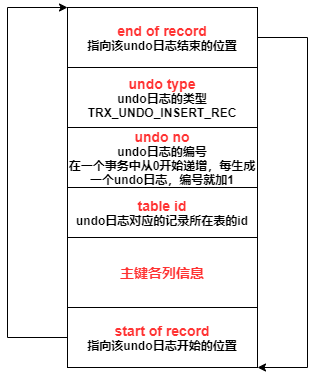

The diagram above was exported from draw.io. Its source (the exported page's mxGraphModel, read from the mxfile embedded in the PNG):
<mxGraphModel dx="1185" dy="685" grid="1" gridSize="10" guides="1" tooltips="1" connect="1" arrows="1" fold="1" page="1" pageScale="1" pageWidth="827" pageHeight="1169" math="0" shadow="0">
  <root>
    <mxCell id="0" />
    <mxCell id="1" parent="0" />
    <mxCell id="5vcEEI0qhO2cpGrpdNAz-3" style="edgeStyle=orthogonalEdgeStyle;rounded=0;orthogonalLoop=1;jettySize=auto;html=1;exitX=1;exitY=0.5;exitDx=0;exitDy=0;entryX=1;entryY=1;entryDx=0;entryDy=0;" edge="1" parent="1" source="5vcEEI0qhO2cpGrpdNAz-1" target="5vcEEI0qhO2cpGrpdNAz-2">
      <mxGeometry relative="1" as="geometry">
        <Array as="points">
          <mxPoint x="570" y="160" />
          <mxPoint x="570" y="490" />
        </Array>
      </mxGeometry>
    </mxCell>
    <mxCell id="5vcEEI0qhO2cpGrpdNAz-1" value="&lt;b style=&quot;font-size: 14px&quot;&gt;&lt;font color=&quot;#ff3333&quot;&gt;end of record&lt;br&gt;&lt;/font&gt;&lt;/b&gt;&lt;b&gt;指向该undo日志结束的位置&lt;/b&gt;" style="rounded=0;whiteSpace=wrap;html=1;" vertex="1" parent="1">
      <mxGeometry x="330" y="130" width="190" height="60" as="geometry" />
    </mxCell>
    <mxCell id="5vcEEI0qhO2cpGrpdNAz-4" style="edgeStyle=orthogonalEdgeStyle;rounded=0;orthogonalLoop=1;jettySize=auto;html=1;exitX=0;exitY=0.5;exitDx=0;exitDy=0;entryX=0;entryY=0;entryDx=0;entryDy=0;" edge="1" parent="1" source="5vcEEI0qhO2cpGrpdNAz-2" target="5vcEEI0qhO2cpGrpdNAz-1">
      <mxGeometry relative="1" as="geometry">
        <Array as="points">
          <mxPoint x="270" y="460" />
          <mxPoint x="270" y="130" />
        </Array>
      </mxGeometry>
    </mxCell>
    <mxCell id="5vcEEI0qhO2cpGrpdNAz-2" value="&lt;b style=&quot;font-size: 14px&quot;&gt;&lt;font color=&quot;#ff3333&quot;&gt;start of record&lt;br&gt;&lt;/font&gt;&lt;/b&gt;&lt;b&gt;指向该undo日志开始的位置&lt;/b&gt;" style="rounded=0;whiteSpace=wrap;html=1;" vertex="1" parent="1">
      <mxGeometry x="330" y="430" width="190" height="60" as="geometry" />
    </mxCell>
    <mxCell id="5vcEEI0qhO2cpGrpdNAz-5" value="&lt;b&gt;&lt;font color=&quot;#ff3333&quot;&gt;&lt;span style=&quot;font-size: 14px&quot;&gt;undo type&lt;br&gt;&lt;/span&gt;&lt;/font&gt;undo日志的类型&lt;br&gt;TRX_UNDO_INSERT_REC&lt;br&gt;&lt;/b&gt;" style="rounded=0;whiteSpace=wrap;html=1;" vertex="1" parent="1">
      <mxGeometry x="330" y="190" width="190" height="60" as="geometry" />
    </mxCell>
    <mxCell id="5vcEEI0qhO2cpGrpdNAz-6" value="&lt;b&gt;&lt;font color=&quot;#ff3333&quot;&gt;&lt;span style=&quot;font-size: 14px&quot;&gt;undo no&lt;br&gt;&lt;/span&gt;&lt;/font&gt;undo日志的编号&lt;br&gt;在一个事务中从0开始递增，每生成一个undo日志，编号就加1&lt;br&gt;&lt;/b&gt;" style="rounded=0;whiteSpace=wrap;html=1;" vertex="1" parent="1">
      <mxGeometry x="330" y="250" width="190" height="60" as="geometry" />
    </mxCell>
    <mxCell id="5vcEEI0qhO2cpGrpdNAz-7" value="&lt;b&gt;&lt;font color=&quot;#ff3333&quot;&gt;&lt;span style=&quot;font-size: 14px&quot;&gt;table id&lt;br&gt;&lt;/span&gt;&lt;/font&gt;undo日志对应的记录所在表的id&lt;br&gt;&lt;/b&gt;" style="rounded=0;whiteSpace=wrap;html=1;" vertex="1" parent="1">
      <mxGeometry x="330" y="310" width="190" height="50" as="geometry" />
    </mxCell>
    <mxCell id="5vcEEI0qhO2cpGrpdNAz-9" value="&lt;b&gt;&lt;font color=&quot;#ff3333&quot;&gt;&lt;span style=&quot;font-size: 14px&quot;&gt;主键各列信息&lt;/span&gt;&lt;/font&gt;&lt;br&gt;&lt;/b&gt;" style="rounded=0;whiteSpace=wrap;html=1;" vertex="1" parent="1">
      <mxGeometry x="330" y="360" width="190" height="70" as="geometry" />
    </mxCell>
  </root>
</mxGraphModel>